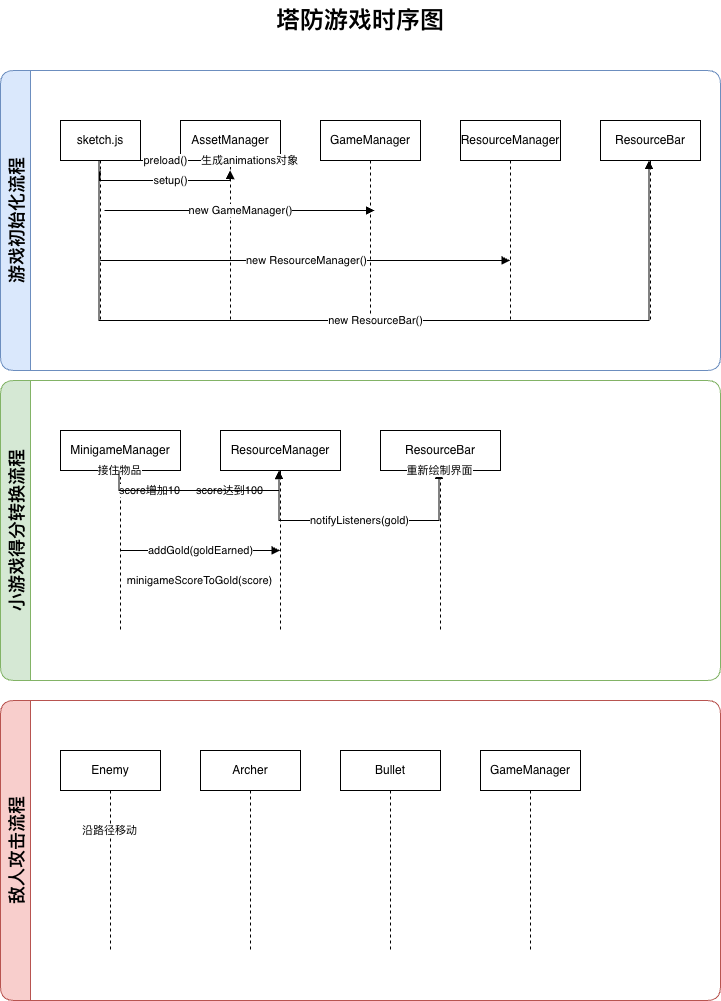

The diagram above was exported from draw.io. Its source (the exported page's mxGraphModel, read from the mxfile embedded in the PNG):
<mxGraphModel dx="1900" dy="1266" grid="1" gridSize="10" guides="1" tooltips="1" connect="1" arrows="1" fold="1" page="1" pageScale="1" pageWidth="827" pageHeight="1169" math="0" shadow="0">
  <root>
    <mxCell id="0" />
    <mxCell id="1" parent="0" />
    <mxCell id="2" parent="1" style="text;html=1;strokeColor=none;fillColor=none;align=center;verticalAlign=middle;whiteSpace=wrap;rounded=0;fontSize=24;fontStyle=1" value="塔防游戏时序图" vertex="1">
      <mxGeometry height="40" width="720" x="40" y="20" as="geometry" />
    </mxCell>
    <mxCell id="3" parent="1" style="swimlane;startSize=30;horizontal=0;fontSize=18;fontStyle=1;fillColor=#dae8fc;strokeColor=#6c8ebf;rounded=1;" value="游戏初始化流程" vertex="1">
      <mxGeometry height="300" width="720" x="40" y="90" as="geometry" />
    </mxCell>
    <mxCell id="4" parent="3" style="shape=umlLifeline;perimeter=lifelinePerimeter;whiteSpace=wrap;html=1;container=1;collapsible=0;recursiveResize=0;outlineConnect=0;" value="sketch.js" vertex="1">
      <mxGeometry height="200" width="80" x="60" y="50" as="geometry" />
    </mxCell>
    <mxCell id="5" parent="3" style="shape=umlLifeline;perimeter=lifelinePerimeter;whiteSpace=wrap;html=1;container=1;collapsible=0;recursiveResize=0;outlineConnect=0;" value="AssetManager" vertex="1">
      <mxGeometry height="200" width="100" x="180" y="50" as="geometry" />
    </mxCell>
    <mxCell id="6" parent="3" style="shape=umlLifeline;perimeter=lifelinePerimeter;whiteSpace=wrap;html=1;container=1;collapsible=0;recursiveResize=0;outlineConnect=0;" value="GameManager" vertex="1">
      <mxGeometry height="200" width="100" x="320" y="50" as="geometry" />
    </mxCell>
    <mxCell id="13" edge="1" parent="6" style="edgeStyle=orthogonalEdgeStyle;endArrow=block;startArrow=none;html=1;rounded=0;exitX=0.5;exitY=0;entryX=0.5;entryY=0;" value="new ResourceManager()">
      <mxGeometry relative="1" as="geometry">
        <mxPoint x="-220.36956521739125" y="140" as="sourcePoint" />
        <mxPoint x="189.63043478260875" y="140" as="targetPoint" />
      </mxGeometry>
    </mxCell>
    <mxCell id="7" parent="3" style="shape=umlLifeline;perimeter=lifelinePerimeter;whiteSpace=wrap;html=1;container=1;collapsible=0;recursiveResize=0;outlineConnect=0;" value="ResourceManager" vertex="1">
      <mxGeometry height="200" width="100" x="460" y="50" as="geometry" />
    </mxCell>
    <mxCell id="8" parent="3" style="shape=umlLifeline;perimeter=lifelinePerimeter;whiteSpace=wrap;html=1;container=1;collapsible=0;recursiveResize=0;outlineConnect=0;" value="ResourceBar" vertex="1">
      <mxGeometry height="200" width="100" x="600" y="50" as="geometry" />
    </mxCell>
    <mxCell id="9" edge="1" parent="3" source="4" style="edgeStyle=orthogonalEdgeStyle;endArrow=block;startArrow=none;html=1;rounded=0;exitX=0.5;exitY=0;entryX=0.5;entryY=0;" target="5" value="preload()">
      <mxGeometry relative="1" as="geometry">
        <mxPoint x="100" y="80" as="sourcePoint" />
        <mxPoint x="230" y="80" as="targetPoint" />
      </mxGeometry>
    </mxCell>
    <mxCell id="10" edge="1" parent="3" style="edgeStyle=orthogonalEdgeStyle;endArrow=block;startArrow=none;html=1;rounded=0;exitX=0.5;exitY=0;entryX=0.5;entryY=0;" value="setup()">
      <mxGeometry relative="1" x="0.0725" as="geometry">
        <mxPoint as="offset" />
        <Array as="points">
          <mxPoint x="100" y="110" />
          <mxPoint x="230" y="110" />
        </Array>
        <mxPoint x="99.63043478260875" y="100" as="sourcePoint" />
        <mxPoint x="229.63043478260875" y="100" as="targetPoint" />
      </mxGeometry>
    </mxCell>
    <mxCell id="11" edge="1" parent="3" source="5" style="edgeStyle=orthogonalEdgeStyle;endArrow=block;startArrow=none;html=1;rounded=0;exitX=0.5;exitY=0;entryX=0.5;entryY=0;" target="5" value="生成animations对象">
      <mxGeometry relative="1" x="NaN" y="20" as="geometry">
        <mxPoint x="20" as="offset" />
        <mxPoint x="230" y="120" as="sourcePoint" />
        <mxPoint x="230" y="140" as="targetPoint" />
      </mxGeometry>
    </mxCell>
    <mxCell id="12" edge="1" parent="3" style="edgeStyle=orthogonalEdgeStyle;endArrow=block;startArrow=none;html=1;rounded=0;exitX=0.5;exitY=0;entryX=0.5;entryY=0;" value="new GameManager()">
      <mxGeometry relative="1" as="geometry">
        <mxPoint x="104.00043478260875" y="140" as="sourcePoint" />
        <mxPoint x="374.00043478260875" y="140" as="targetPoint" />
      </mxGeometry>
    </mxCell>
    <mxCell id="14" edge="1" parent="3" source="4" style="edgeStyle=orthogonalEdgeStyle;endArrow=block;startArrow=none;html=1;rounded=0;exitX=0.5;exitY=0;entryX=0.5;entryY=0;" target="8" value="new ResourceBar()">
      <mxGeometry relative="1" as="geometry">
        <Array as="points">
          <mxPoint x="100" y="250" />
          <mxPoint x="650" y="250" />
        </Array>
        <mxPoint x="100" y="200" as="sourcePoint" />
        <mxPoint x="650" y="200" as="targetPoint" />
      </mxGeometry>
    </mxCell>
    <mxCell id="15" parent="1" style="swimlane;startSize=30;horizontal=0;fontSize=18;fontStyle=1;fillColor=#d5e8d4;strokeColor=#82b366;rounded=1;" value="小游戏得分转换流程" vertex="1">
      <mxGeometry height="300" width="720" x="40" y="400" as="geometry" />
    </mxCell>
    <mxCell id="16" parent="15" style="shape=umlLifeline;perimeter=lifelinePerimeter;whiteSpace=wrap;html=1;container=1;collapsible=0;recursiveResize=0;outlineConnect=0;" value="MinigameManager" vertex="1">
      <mxGeometry height="200" width="120" x="60" y="50" as="geometry" />
    </mxCell>
    <mxCell id="17" parent="15" style="shape=umlLifeline;perimeter=lifelinePerimeter;whiteSpace=wrap;html=1;container=1;collapsible=0;recursiveResize=0;outlineConnect=0;" value="ResourceManager" vertex="1">
      <mxGeometry height="200" width="120" x="220" y="50" as="geometry" />
    </mxCell>
    <mxCell id="18" parent="15" style="shape=umlLifeline;perimeter=lifelinePerimeter;whiteSpace=wrap;html=1;container=1;collapsible=0;recursiveResize=0;outlineConnect=0;" value="ResourceBar" vertex="1">
      <mxGeometry height="200" width="120" x="380" y="50" as="geometry" />
    </mxCell>
    <mxCell id="19" edge="1" parent="15" source="16" style="edgeStyle=orthogonalEdgeStyle;endArrow=block;startArrow=none;html=1;rounded=0;exitX=0.5;exitY=0;entryX=0.5;entryY=0;" target="16" value="接住物品">
      <mxGeometry relative="1" as="geometry">
        <mxPoint x="120" y="80" as="sourcePoint" />
        <mxPoint x="120" y="100" as="targetPoint" />
      </mxGeometry>
    </mxCell>
    <mxCell id="20" edge="1" parent="15" source="16" style="edgeStyle=orthogonalEdgeStyle;endArrow=block;startArrow=none;html=1;rounded=0;exitX=0.5;exitY=0;entryX=0.5;entryY=0;" target="16" value="score增加10">
      <mxGeometry relative="1" x="NaN" y="36" as="geometry">
        <mxPoint x="30" y="20" as="offset" />
        <mxPoint x="120" y="120" as="sourcePoint" />
        <mxPoint x="120" y="140" as="targetPoint" />
      </mxGeometry>
    </mxCell>
    <mxCell id="21" edge="1" parent="15" source="16" style="edgeStyle=orthogonalEdgeStyle;endArrow=block;startArrow=none;html=1;rounded=0;exitX=0.5;exitY=0;entryX=0.5;entryY=0;" target="16" value="score达到100">
      <mxGeometry relative="1" x="NaN" y="112" as="geometry">
        <mxPoint x="110" y="20" as="offset" />
        <mxPoint x="120" y="160" as="sourcePoint" />
        <mxPoint x="120" y="180" as="targetPoint" />
      </mxGeometry>
    </mxCell>
    <mxCell id="22" edge="1" parent="15" source="16" style="edgeStyle=orthogonalEdgeStyle;endArrow=block;startArrow=none;html=1;rounded=0;exitX=0.5;exitY=0;entryX=0.5;entryY=0;" target="17" value="minigameScoreToGold(score)">
      <mxGeometry relative="1" x="0.0043" y="-90" as="geometry">
        <mxPoint as="offset" />
        <Array as="points">
          <mxPoint x="120" y="110" />
          <mxPoint x="280" y="110" />
        </Array>
        <mxPoint x="120" y="200" as="sourcePoint" />
        <mxPoint x="280" y="200" as="targetPoint" />
      </mxGeometry>
    </mxCell>
    <mxCell id="23" edge="1" parent="15" style="edgeStyle=orthogonalEdgeStyle;endArrow=block;startArrow=none;html=1;rounded=0;exitX=0.5;exitY=0;entryX=0.5;entryY=0;" value="addGold(goldEarned)">
      <mxGeometry relative="1" x="0.0046" as="geometry">
        <mxPoint as="offset" />
        <mxPoint x="119.63043478260875" y="170" as="sourcePoint" />
        <mxPoint x="279.63043478260875" y="170" as="targetPoint" />
      </mxGeometry>
    </mxCell>
    <mxCell id="24" edge="1" parent="15" source="17" style="edgeStyle=orthogonalEdgeStyle;endArrow=block;startArrow=none;html=1;rounded=0;exitX=0.5;exitY=0;entryX=0.5;entryY=0;" target="18" value="notifyListeners(gold)">
      <mxGeometry relative="1" as="geometry">
        <Array as="points">
          <mxPoint x="280" y="140" />
          <mxPoint x="440" y="140" />
        </Array>
        <mxPoint x="280" y="240" as="sourcePoint" />
        <mxPoint x="440" y="240" as="targetPoint" />
      </mxGeometry>
    </mxCell>
    <mxCell id="25" edge="1" parent="15" source="18" style="edgeStyle=orthogonalEdgeStyle;endArrow=block;startArrow=none;html=1;rounded=0;exitX=0.5;exitY=0;entryX=0.5;entryY=0;" target="18" value="updateData()">
      <mxGeometry relative="1" as="geometry">
        <mxPoint x="440" y="260" as="sourcePoint" />
        <mxPoint x="440" y="280" as="targetPoint" />
      </mxGeometry>
    </mxCell>
    <mxCell id="26" edge="1" parent="15" source="18" style="edgeStyle=orthogonalEdgeStyle;endArrow=block;startArrow=none;html=1;rounded=0;exitX=0.5;exitY=0;entryX=0.5;entryY=0;" target="18" value="重新绘制界面">
      <mxGeometry relative="1" as="geometry">
        <mxPoint x="440" y="300" as="sourcePoint" />
        <mxPoint x="440" y="320" as="targetPoint" />
      </mxGeometry>
    </mxCell>
    <mxCell id="27" parent="1" style="swimlane;startSize=30;horizontal=0;fontSize=18;fontStyle=1;fillColor=#f8cecc;strokeColor=#b85450;rounded=1;" value="敌人攻击流程" vertex="1">
      <mxGeometry height="300" width="720" x="40" y="720" as="geometry" />
    </mxCell>
    <mxCell id="28" parent="27" style="shape=umlLifeline;perimeter=lifelinePerimeter;whiteSpace=wrap;html=1;container=1;collapsible=0;recursiveResize=0;outlineConnect=0;" value="Enemy" vertex="1">
      <mxGeometry height="200" width="100" x="60" y="50" as="geometry" />
    </mxCell>
    <mxCell id="29" parent="27" style="shape=umlLifeline;perimeter=lifelinePerimeter;whiteSpace=wrap;html=1;container=1;collapsible=0;recursiveResize=0;outlineConnect=0;" value="Archer" vertex="1">
      <mxGeometry height="200" width="100" x="200" y="50" as="geometry" />
    </mxCell>
    <mxCell id="30" parent="27" style="shape=umlLifeline;perimeter=lifelinePerimeter;whiteSpace=wrap;html=1;container=1;collapsible=0;recursiveResize=0;outlineConnect=0;" value="Bullet" vertex="1">
      <mxGeometry height="200" width="100" x="340" y="50" as="geometry" />
    </mxCell>
    <mxCell id="31" parent="27" style="shape=umlLifeline;perimeter=lifelinePerimeter;whiteSpace=wrap;html=1;container=1;collapsible=0;recursiveResize=0;outlineConnect=0;" value="GameManager" vertex="1">
      <mxGeometry height="200" width="100" x="480" y="50" as="geometry" />
    </mxCell>
    <mxCell id="32" edge="1" parent="27" source="28" style="edgeStyle=orthogonalEdgeStyle;endArrow=block;startArrow=none;html=1;rounded=0;exitX=0.5;exitY=0;entryX=0.5;entryY=0;" target="28" value="沿路径移动">
      <mxGeometry relative="1" x="NaN" y="40" as="geometry">
        <mxPoint y="40" as="offset" />
        <mxPoint x="110" y="80" as="sourcePoint" />
        <mxPoint x="110" y="100" as="targetPoint" />
      </mxGeometry>
    </mxCell>
  </root>
</mxGraphModel>